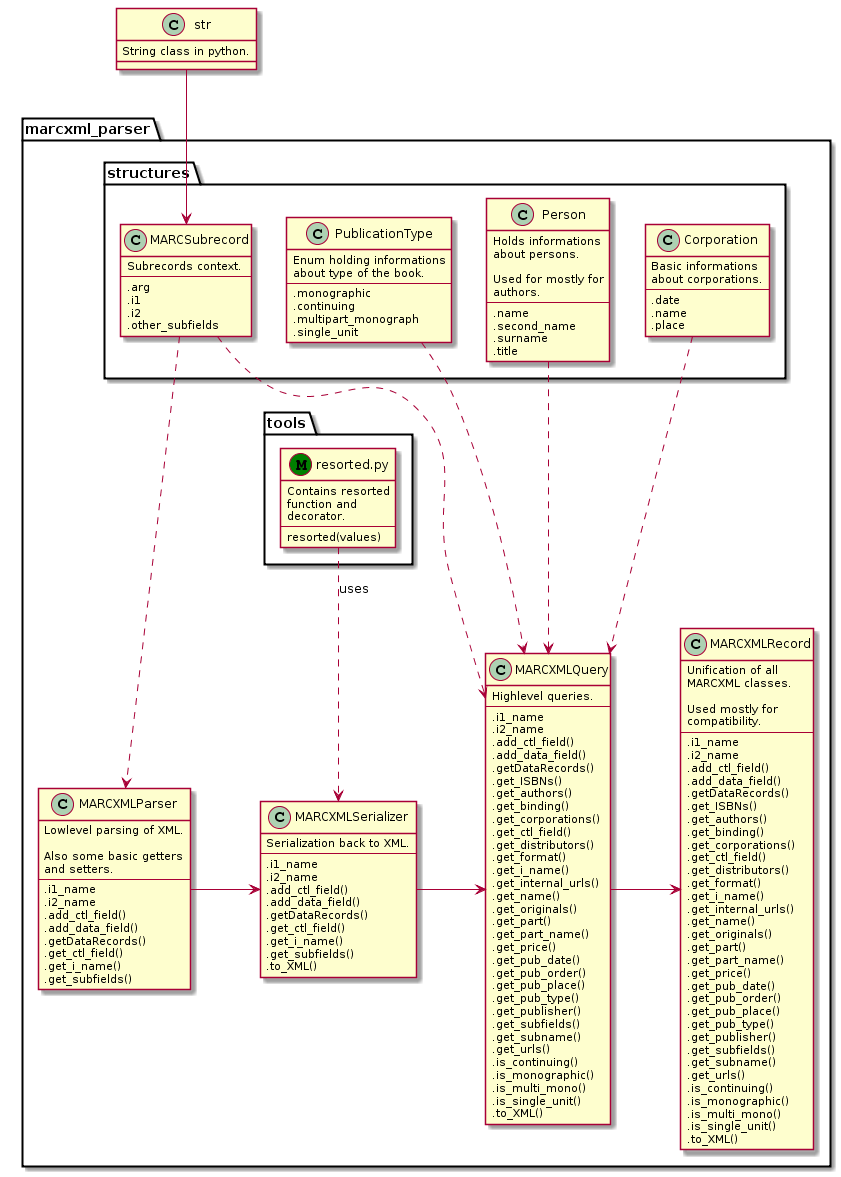

The diagram above was rendered by PlantUML. Its source (embedded in the PNG):
@startuml
class str {
    String class in python.
}

package marcxml_parser {
    package structures {
        class Person {
            Holds informations
            about persons.

            Used for mostly for
            authors.
            ---
            .name
            .second_name
            .surname
            .title
        }
        class Corporation{
            Basic informations
            about corporations.
            ---
            .date
            .name
            .place
        }
        class MARCSubrecord {
            Subrecords context.
            ---
            .arg
            .i1
            .i2
            .other_subfields
        }
        class PublicationType {
            Enum holding informations
            about type of the book.
            ---
            .monographic
            .continuing
            .multipart_monograph
            .single_unit
        }
    }


    package tools {
        class resorted as "resorted.py" <<M, Green>> {
            Contains resorted
            function and
            decorator.
            ---
            resorted(values)
        }
    }


    class MARCXMLParser {
        Lowlevel parsing of XML.

        Also some basic getters
        and setters.
        ---
        .i1_name
        .i2_name
        .add_ctl_field()
        .add_data_field()
        .getDataRecords()
        .get_ctl_field()
        .get_i_name()
        .get_subfields()
    }
    class MARCXMLSerializer {
        Serialization back to XML.
        ---
        .i1_name
        .i2_name
        .add_ctl_field()
        .add_data_field()
        .getDataRecords()
        .get_ctl_field()
        .get_i_name()
        .get_subfields()
        .to_XML()
    }
    class MARCXMLQuery {
        Highlevel queries.
        ---
        .i1_name
        .i2_name
        .add_ctl_field()
        .add_data_field()
        .getDataRecords()
        .get_ISBNs()
        .get_authors()
        .get_binding()
        .get_corporations()
        .get_ctl_field()
        .get_distributors()
        .get_format()
        .get_i_name()
        .get_internal_urls()
        .get_name()
        .get_originals()
        .get_part()
        .get_part_name()
        .get_price()
        .get_pub_date()
        .get_pub_order()
        .get_pub_place()
        .get_pub_type()
        .get_publisher()
        .get_subfields()
        .get_subname()
        .get_urls()
        .is_continuing()
        .is_monographic()
        .is_multi_mono()
        .is_single_unit()
        .to_XML()
    }
    class MARCXMLRecord {
        Unification of all
        MARCXML classes.

        Used mostly for
        compatibility.
        ---
        .i1_name
        .i2_name
        .add_ctl_field()
        .add_data_field()
        .getDataRecords()
        .get_ISBNs()
        .get_authors()
        .get_binding()
        .get_corporations()
        .get_ctl_field()
        .get_distributors()
        .get_format()
        .get_i_name()
        .get_internal_urls()
        .get_name()
        .get_originals()
        .get_part()
        .get_part_name()
        .get_price()
        .get_pub_date()
        .get_pub_order()
        .get_pub_place()
        .get_pub_type()
        .get_publisher()
        .get_subfields()
        .get_subname()
        .get_urls()
        .is_continuing()
        .is_monographic()
        .is_multi_mono()
        .is_single_unit()
        .to_XML()
    }
}

str -d-> MARCSubrecord

resorted .d.> MARCXMLSerializer: uses

Person .d..> MARCXMLQuery
Corporation .d..> MARCXMLQuery
PublicationType .d..> MARCXMLQuery
MARCSubrecord .d..> MARCXMLQuery
MARCSubrecord .d..> MARCXMLParser

MARCXMLParser -r-> MARCXMLSerializer
MARCXMLSerializer -r-> MARCXMLQuery
MARCXMLQuery -r-> MARCXMLRecord
@enduml